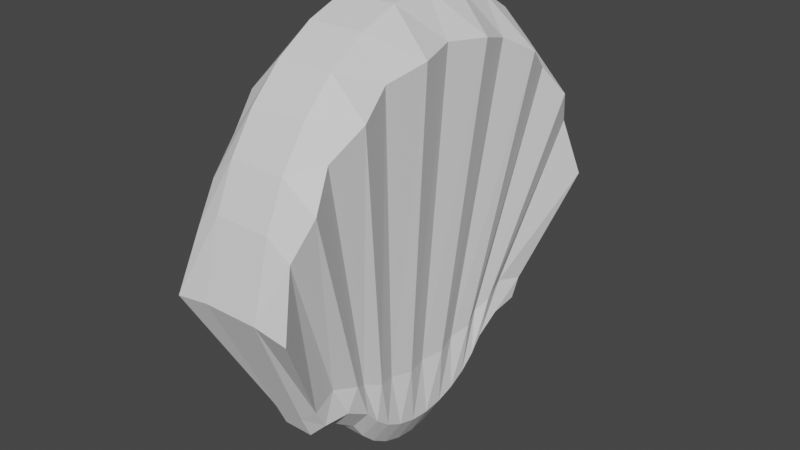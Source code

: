 # Source: collectible.blend  (saved by Blender 3.0.42; exported with 4.5.12 LTS)
import bpy
from mathutils import Matrix  # noqa: F401  (used for matrix-valued properties, if any)

bpy.ops.wm.read_factory_settings(use_empty=True)
scene = bpy.context.scene
scene.name = 'Scene'

# ---- collections
col_collection = bpy.data.collections.new('Collection'); scene.collection.children.link(col_collection)

# ---- world
world_world = bpy.data.worlds.new('World'); scene.world = world_world
world_world.use_nodes = True; world_world.node_tree.nodes.clear()
_N = world_world.node_tree.nodes; _L = world_world.node_tree.links
n0 = _N.new('ShaderNodeOutputWorld'); n0.name = 'World Output'; n0.location = (300, 300)
n1 = _N.new('ShaderNodeBackground'); n1.name = 'Background'; n1.location = (10, 300)
n1.inputs[0].default_value = (0.05088, 0.05088, 0.05088, 1.0)
_L.new(n1.outputs[0], n0.inputs[0])
n0.is_active_output = True
world_world.color = (0.05088, 0.05088, 0.05088)
world_world.use_sun_shadow = False
world_world.sun_shadow_jitter_overblur = 0.0

# ---- meshes
me_cylinder = bpy.data.meshes.new('Cylinder')
me_cylinder.from_pydata([(0.0, 0.2116, -0.041), (0.0, 0.2116, 0.041), (0.02457, 0.2092, -0.041), (0.02457, 0.2092, 0.041), (0.0482, 0.202, -0.041), (0.0482, 0.202, 0.041), (0.06997, 0.1904, -0.041), (0.06997, 0.1904, 0.041), (0.08906, 0.1747, -0.041), (0.08906, 0.1747, 0.041), (0.1047, 0.1556, -0.041), (0.1047, 0.1556, 0.041), (0.1371, 0.1362, -0.041), (0.1371, 0.1362, 0.041), (0.1731, 0.1318, -0.041), (0.1731, 0.1318, 0.041), (0.1208, 0.1103, -0.041), (0.1028, 0.1206, -0.03396), (0.2564, -0.02289, -0.07576), (0.2564, -0.02289, 0.07576), (0.2333, -0.09662, -0.06274), (0.2333, -0.09662, 0.06274), (0.2099, -0.1403, -0.07576), (0.2099, -0.1403, 0.06274), (0.1785, -0.1785, -0.06274), (0.1785, -0.1785, 0.07576), (0.1403, -0.2099, -0.07576), (0.1403, -0.2099, 0.07576), (0.09662, -0.2333, -0.06274), (0.09662, -0.2333, 0.06274), (0.04926, -0.2476, -0.07576), (0.04926, -0.2476, 0.07576), (0.0, -0.2525, -0.06274), (0.0, -0.2525, 0.06274), (-0.04926, -0.2476, -0.07576), (-0.04926, -0.2476, 0.07576), (-0.09662, -0.2333, -0.06274), (-0.09662, -0.2333, 0.06274), (-0.1403, -0.2099, -0.07576), (-0.1403, -0.2099, 0.07576), (-0.1785, -0.1785, -0.06274), (-0.1785, -0.1785, 0.06274), (-0.2099, -0.1403, -0.07576), (-0.2099, -0.1403, 0.06274), (-0.2333, -0.09662, -0.06274), (-0.2333, -0.09662, 0.06274), (-0.2564, -0.02289, -0.07576), (-0.2564, -0.02289, 0.07576), (0.08075, 0.129, -0.041), (0.05562, 0.1353, -0.03396), (-0.1731, 0.1318, -0.041), (-0.1731, 0.1318, 0.041), (-0.1371, 0.1362, -0.041), (-0.1371, 0.1362, 0.041), (-0.1047, 0.1556, -0.041), (-0.1047, 0.1556, 0.041), (-0.08906, 0.1747, -0.041), (-0.08906, 0.1747, 0.041), (-0.06997, 0.1904, -0.041), (-0.06997, 0.1904, 0.041), (-0.0482, 0.202, -0.041), (-0.0482, 0.202, 0.041), (-0.02457, 0.2092, -0.041), (-0.02457, 0.2092, 0.041), (0.02835, 0.1392, -0.041), (-0.02835, 0.1392, -0.041), (0.0, 0.1405, -0.03396), (0.1858, 0.1081, -0.041), (0.1519, 0.1006, -0.03396), (-0.05562, 0.1353, -0.03396), (-0.08075, 0.129, -0.041), (-0.1028, 0.1206, -0.03396), (-0.1208, 0.1103, -0.041), (-0.1519, 0.1006, -0.03396), (0.02835, 0.1392, 0.041), (0.0, 0.1405, 0.03396), (0.05562, 0.1353, 0.03396), (0.08075, 0.129, 0.041), (0.1028, 0.1206, 0.041), (0.1208, 0.1103, 0.03396), (0.1519, 0.1006, 0.03396), (-0.1519, 0.1006, 0.03396), (-0.1208, 0.1103, 0.03396), (-0.1028, 0.1206, 0.03396), (-0.08075, 0.129, 0.041), (-0.05562, 0.1353, 0.03396), (-0.02835, 0.1392, 0.041), (0.1858, 0.1081, 0.041), (-0.1858, 0.1081, -0.041), (-0.1858, 0.1081, 0.041), (0.0, 0.2499, -0.01836), (0.0, 0.2499, 0.01836), (0.02457, 0.247, 0.01836), (0.02457, 0.247, -0.01836), (0.0482, 0.2385, 0.01836), (0.0482, 0.2385, -0.01836), (0.06997, 0.2246, 0.01836), (0.06997, 0.2246, -0.01836), (0.08906, 0.206, 0.01836), (0.08906, 0.206, -0.01836), (0.1047, 0.1833, 0.01836), (0.1047, 0.1833, -0.01836), (0.1371, 0.1602, 0.01836), (0.1371, 0.1602, -0.01836), (0.1731, 0.1549, 0.01836), (0.1731, 0.1549, -0.01836), (0.2564, -0.02911, 0.03392), (0.2564, -0.02911, -0.03392), (0.2333, -0.1168, 0.03392), (0.2333, -0.1168, -0.03392), (0.2099, -0.1688, 0.03392), (0.2099, -0.1688, -0.03392), (0.1785, -0.2143, 0.03392), (0.1785, -0.2143, -0.03392), (0.1403, -0.2517, 0.03392), (0.1403, -0.2517, -0.03392), (0.09662, -0.2794, 0.03392), (0.09662, -0.2794, -0.03392), (0.04926, -0.2965, 0.03392), (0.04926, -0.2965, -0.03392), (0.0, -0.3023, 0.03392), (0.0, -0.3023, -0.03392), (-0.04926, -0.2965, 0.03392), (-0.04926, -0.2965, -0.03392), (-0.09662, -0.2794, 0.03392), (-0.09662, -0.2794, -0.03392), (-0.1403, -0.2517, 0.03392), (-0.1403, -0.2517, -0.03392), (-0.1785, -0.2143, 0.03392), (-0.1785, -0.2143, -0.03392), (-0.2099, -0.1688, 0.03392), (-0.2099, -0.1688, -0.03392), (-0.2333, -0.1168, 0.03392), (-0.2333, -0.1168, -0.03392), (-0.2564, -0.02911, 0.03392), (-0.2564, -0.02911, -0.03392), (-0.1731, 0.1549, 0.01836), (-0.1731, 0.1549, -0.01836), (-0.1371, 0.1602, 0.01836), (-0.1371, 0.1602, -0.01836), (-0.1047, 0.1833, 0.01836), (-0.1047, 0.1833, -0.01836), (-0.08906, 0.206, 0.01836), (-0.08906, 0.206, -0.01836), (-0.06997, 0.2246, 0.01836), (-0.06997, 0.2246, -0.01836), (-0.0482, 0.2385, 0.01836), (-0.0482, 0.2385, -0.01836), (-0.02457, 0.247, 0.01836), (-0.02457, 0.247, -0.01836), (-0.1858, 0.1267, 0.01836), (-0.1858, 0.1267, -0.01836), (0.1858, 0.1267, -0.01836), (0.1858, 0.1267, 0.01836)], [], [(91, 1, 3, 92), (92, 3, 5, 94), (94, 5, 7, 96), (96, 7, 9, 98), (98, 9, 11, 100), (100, 11, 13, 102), (102, 13, 15, 104), (73, 88, 50, 52), (47, 45, 81, 89), (106, 19, 21, 108), (108, 21, 23, 110), (110, 23, 25, 112), (112, 25, 27, 114), (114, 27, 29, 116), (116, 29, 31, 118), (118, 31, 33, 120), (120, 33, 35, 122), (122, 35, 37, 124), (124, 37, 39, 126), (126, 39, 41, 128), (128, 41, 43, 130), (130, 43, 45, 132), (132, 45, 47, 134), (152, 67, 14, 105), (68, 67, 18, 20), (136, 51, 53, 138), (138, 53, 55, 140), (140, 55, 57, 142), (142, 57, 59, 144), (144, 59, 61, 146), (146, 61, 63, 148), (148, 63, 1, 91), (66, 65, 62, 0), (66, 64, 30, 32), (64, 49, 28, 30), (49, 48, 26, 28), (48, 17, 24, 26), (17, 16, 22, 24), (16, 68, 20, 22), (65, 69, 60, 62), (69, 70, 58, 60), (70, 71, 56, 58), (71, 72, 54, 56), (72, 73, 52, 54), (74, 75, 33, 31), (76, 74, 31, 29), (77, 76, 29, 27), (78, 77, 27, 25), (79, 78, 25, 23), (80, 79, 23, 21), (81, 82, 55, 53), (82, 83, 57, 55), (83, 84, 59, 57), (84, 85, 61, 59), (85, 86, 63, 61), (86, 75, 1, 63), (151, 137, 50, 88), (87, 80, 21, 19), (89, 81, 53, 51), (15, 13, 80, 87), (135, 151, 88, 46), (35, 33, 75, 86), (37, 35, 86, 85), (39, 37, 85, 84), (41, 39, 84, 83), (43, 41, 83, 82), (45, 43, 82, 81), (13, 11, 79, 80), (11, 9, 78, 79), (9, 7, 77, 78), (7, 5, 76, 77), (5, 3, 74, 76), (3, 1, 75, 74), (42, 44, 73, 72), (40, 42, 72, 71), (38, 40, 71, 70), (36, 38, 70, 69), (34, 36, 69, 65), (10, 12, 68, 16), (8, 10, 16, 17), (6, 8, 17, 48), (4, 6, 48, 49), (2, 4, 49, 64), (0, 2, 64, 66), (32, 34, 65, 66), (12, 14, 67, 68), (107, 18, 67, 152), (44, 46, 88, 73), (19, 106, 153, 87), (106, 107, 152, 153), (47, 89, 150, 134), (134, 150, 151, 135), (89, 51, 136, 150), (150, 136, 137, 151), (62, 149, 90, 0), (149, 148, 91, 90), (60, 147, 149, 62), (147, 146, 148, 149), (58, 145, 147, 60), (145, 144, 146, 147), (56, 143, 145, 58), (143, 142, 144, 145), (54, 141, 143, 56), (141, 140, 142, 143), (52, 139, 141, 54), (139, 138, 140, 141), (50, 137, 139, 52), (137, 136, 138, 139), (87, 153, 104, 15), (153, 152, 105, 104), (44, 133, 135, 46), (133, 132, 134, 135), (42, 131, 133, 44), (131, 130, 132, 133), (40, 129, 131, 42), (129, 128, 130, 131), (38, 127, 129, 40), (127, 126, 128, 129), (36, 125, 127, 38), (125, 124, 126, 127), (34, 123, 125, 36), (123, 122, 124, 125), (32, 121, 123, 34), (121, 120, 122, 123), (30, 119, 121, 32), (119, 118, 120, 121), (28, 117, 119, 30), (117, 116, 118, 119), (26, 115, 117, 28), (115, 114, 116, 117), (24, 113, 115, 26), (113, 112, 114, 115), (22, 111, 113, 24), (111, 110, 112, 113), (20, 109, 111, 22), (109, 108, 110, 111), (18, 107, 109, 20), (107, 106, 108, 109), (12, 103, 105, 14), (103, 102, 104, 105), (10, 101, 103, 12), (101, 100, 102, 103), (8, 99, 101, 10), (99, 98, 100, 101), (6, 97, 99, 8), (97, 96, 98, 99), (4, 95, 97, 6), (95, 94, 96, 97), (2, 93, 95, 4), (93, 92, 94, 95), (0, 90, 93, 2), (90, 91, 92, 93)])
_uv = me_cylinder.uv_layers.new(name='UVMap')
_uv.uv.foreach_set('vector', [1.0, 0.8333, 1.0, 1.0, 0.9688, 1.0, 0.9688, 0.8333, 0.9688, 0.8333, 0.9688, 1.0, 0.9375, 1.0, 0.9375, 0.8333, 0.9375, 0.8333, 0.9375, 1.0, 0.9062, 1.0, 0.9062, 0.8333, 0.9062, 0.8333, 0.9062, 1.0, 0.875, 1.0, 0.875, 0.8333, 0.875, 0.8333, 0.875, 1.0, 0.8438, 1.0, 0.8437, 0.8333, 0.8437, 0.8333, 0.8438, 1.0, 0.8125, 1.0, 0.8125, 0.8333, 0.8125, 0.8333, 0.8125, 1.0, 0.7812, 1.0, 0.7812, 0.8333, 0.2067, 0.5, 0.2283, 0.5, 0.2188, 0.5, 0.1875, 0.5, 0.2812, 1.0, 0.3125, 1.0, 0.2067, 1.0, 0.2283, 1.0, 0.7188, 0.8333, 0.7188, 1.0, 0.6875, 1.0, 0.6875, 0.8333, 0.6875, 0.8333, 0.6875, 1.0, 0.6562, 1.0, 0.6562, 0.8333, 0.6562, 0.8333, 0.6562, 1.0, 0.625, 1.0, 0.625, 0.8333, 0.625, 0.8333, 0.625, 1.0, 0.5938, 1.0, 0.5938, 0.8333, 0.5938, 0.8333, 0.5938, 1.0, 0.5625, 1.0, 0.5625, 0.8333, 0.5625, 0.8333, 0.5625, 1.0, 0.5312, 1.0, 0.5312, 0.8333, 0.5312, 0.8333, 0.5312, 1.0, 0.5, 1.0, 0.5, 0.8333, 0.5, 0.8333, 0.5, 1.0, 0.4688, 1.0, 0.4687, 0.8333, 0.4687, 0.8333, 0.4688, 1.0, 0.4375, 1.0, 0.4375, 0.8333, 0.4375, 0.8333, 0.4375, 1.0, 0.4062, 1.0, 0.4062, 0.8333, 0.4062, 0.8333, 0.4062, 1.0, 0.375, 1.0, 0.375, 0.8333, 0.375, 0.8333, 0.375, 1.0, 0.3438, 1.0, 0.3438, 0.8333, 0.3438, 0.8333, 0.3438, 1.0, 0.3125, 1.0, 0.3125, 0.8333, 0.3125, 0.8333, 0.3125, 1.0, 0.2812, 1.0, 0.2812, 0.8333, 0.7717, 0.6667, 0.7717, 0.5, 0.7812, 0.5, 0.7812, 0.6667, 0.7933, 0.5, 0.7717, 0.5, 0.7188, 0.5, 0.6875, 0.5, 0.2188, 0.8333, 0.2188, 1.0, 0.1875, 1.0, 0.1875, 0.8333, 0.1875, 0.8333, 0.1875, 1.0, 0.1562, 1.0, 0.1562, 0.8333, 0.1562, 0.8333, 0.1562, 1.0, 0.125, 1.0, 0.125, 0.8333, 0.125, 0.8333, 0.125, 1.0, 0.09375, 1.0, 0.09375, 0.8333, 0.09375, 0.8333, 0.09375, 1.0, 0.0625, 1.0, 0.0625, 0.8333, 0.0625, 0.8333, 0.0625, 1.0, 0.03125, 1.0, 0.03125, 0.8333, 0.03125, 0.8333, 0.03125, 1.0, 0.0, 1.0, 0.0, 0.8333, 0.07663, 0.5, 0.0983, 0.5, 0.03125, 0.5, 0.0, 0.5, 0.07663, 0.5, 0.9017, 0.5, 0.5312, 0.5, 0.5, 0.5, 0.9017, 0.5, 0.88, 0.5, 0.5625, 0.5, 0.5312, 0.5, 0.88, 0.5, 0.8584, 0.5, 0.5938, 0.5, 0.5625, 0.5, 0.8584, 0.5, 0.8367, 0.5, 0.625, 0.5, 0.5938, 0.5, 0.8367, 0.5, 0.815, 0.5, 0.6562, 0.5, 0.625, 0.5, 0.815, 0.5, 0.7933, 0.5, 0.6875, 0.5, 0.6562, 0.5, 0.0983, 0.5, 0.12, 0.5, 0.0625, 0.5, 0.03125, 0.5, 0.12, 0.5, 0.1416, 0.5, 0.09375, 0.5, 0.0625, 0.5, 0.1416, 0.5, 0.1633, 0.5, 0.125, 0.5, 0.09375, 0.5, 0.1633, 0.5, 0.185, 0.5, 0.1562, 0.5, 0.125, 0.5, 0.185, 0.5, 0.2067, 0.5, 0.1875, 0.5, 0.1562, 0.5, 0.9017, 1.0, 0.9234, 1.0, 0.5, 1.0, 0.5312, 1.0, 0.88, 1.0, 0.9017, 1.0, 0.5312, 1.0, 0.5625, 1.0, 0.8584, 1.0, 0.88, 1.0, 0.5625, 1.0, 0.5938, 1.0, 0.8367, 1.0, 0.8584, 1.0, 0.5938, 1.0, 0.625, 1.0, 0.815, 1.0, 0.8367, 1.0, 0.625, 1.0, 0.6562, 1.0, 0.7933, 1.0, 0.815, 1.0, 0.6562, 1.0, 0.6875, 1.0, 0.2067, 1.0, 0.185, 1.0, 0.1562, 1.0, 0.1875, 1.0, 0.185, 1.0, 0.1633, 1.0, 0.125, 1.0, 0.1562, 1.0, 0.1633, 1.0, 0.1416, 1.0, 0.09375, 1.0, 0.125, 1.0, 0.1416, 1.0, 0.12, 1.0, 0.0625, 1.0, 0.09375, 1.0, 0.12, 1.0, 0.0983, 1.0, 0.03125, 1.0, 0.0625, 1.0, 0.0983, 1.0, 0.07663, 1.0, 0.0, 1.0, 0.03125, 1.0, 0.2283, 0.6667, 0.2188, 0.6667, 0.2188, 0.5, 0.2283, 0.5, 0.7717, 1.0, 0.7933, 1.0, 0.6875, 1.0, 0.7188, 1.0, 0.2283, 1.0, 0.2067, 1.0, 0.1875, 1.0, 0.2188, 1.0, 0.7812, 1.0, 0.8125, 1.0, 0.7933, 1.0, 0.7717, 1.0, 0.2812, 0.6667, 0.2283, 0.6667, 0.2283, 0.5, 0.2812, 0.5, 0.4688, 1.0, 0.5, 1.0, 0.07663, 1.0, 0.0983, 1.0, 0.4375, 1.0, 0.4688, 1.0, 0.0983, 1.0, 0.12, 1.0, 0.4062, 1.0, 0.4375, 1.0, 0.12, 1.0, 0.1416, 1.0, 0.375, 1.0, 0.4062, 1.0, 0.1416, 1.0, 0.1633, 1.0, 0.3438, 1.0, 0.375, 1.0, 0.1633, 1.0, 0.185, 1.0, 0.3125, 1.0, 0.3438, 1.0, 0.185, 1.0, 0.2067, 1.0, 0.8125, 1.0, 0.8438, 1.0, 0.815, 1.0, 0.7933, 1.0, 0.8438, 1.0, 0.875, 1.0, 0.8367, 1.0, 0.815, 1.0, 0.875, 1.0, 0.9062, 1.0, 0.8584, 1.0, 0.8367, 1.0, 0.9062, 1.0, 0.9375, 1.0, 0.88, 1.0, 0.8584, 1.0, 0.9375, 1.0, 0.9688, 1.0, 0.9017, 1.0, 0.88, 1.0, 0.9688, 1.0, 1.0, 1.0, 0.9234, 1.0, 0.9017, 1.0, 0.3438, 0.5, 0.3125, 0.5, 0.2067, 0.5, 0.185, 0.5, 0.375, 0.5, 0.3438, 0.5, 0.185, 0.5, 0.1633, 0.5, 0.4062, 0.5, 0.375, 0.5, 0.1633, 0.5, 0.1416, 0.5, 0.4375, 0.5, 0.4062, 0.5, 0.1416, 0.5, 0.12, 0.5, 0.4688, 0.5, 0.4375, 0.5, 0.12, 0.5, 0.0983, 0.5, 0.8438, 0.5, 0.8125, 0.5, 0.7933, 0.5, 0.815, 0.5, 0.875, 0.5, 0.8438, 0.5, 0.815, 0.5, 0.8367, 0.5, 0.9062, 0.5, 0.875, 0.5, 0.8367, 0.5, 0.8584, 0.5, 0.9375, 0.5, 0.9062, 0.5, 0.8584, 0.5, 0.88, 0.5, 0.9688, 0.5, 0.9375, 0.5, 0.88, 0.5, 0.9017, 0.5, 0.0, 0.5, 0.9688, 0.5, 0.9017, 0.5, 0.07663, 0.5, 0.5, 0.5, 0.4688, 0.5, 0.0983, 0.5, 0.07663, 0.5, 0.8125, 0.5, 0.7812, 0.5, 0.7717, 0.5, 0.7933, 0.5, 0.7188, 0.6667, 0.7188, 0.5, 0.7717, 0.5, 0.7717, 0.6667, 0.3125, 0.5, 0.2812, 0.5, 0.2283, 0.5, 0.2067, 0.5, 0.7188, 1.0, 0.7188, 0.8333, 0.7717, 0.8333, 0.7717, 1.0, 0.7188, 0.8333, 0.7188, 0.6667, 0.7717, 0.6667, 0.7717, 0.8333, 0.2812, 1.0, 0.2283, 1.0, 0.2283, 0.8333, 0.2812, 0.8333, 0.2812, 0.8333, 0.2283, 0.8333, 0.2283, 0.6667, 0.2812, 0.6667, 0.2283, 1.0, 0.2188, 1.0, 0.2188, 0.8333, 0.2283, 0.8333, 0.2283, 0.8333, 0.2188, 0.8333, 0.2188, 0.6667, 0.2283, 0.6667, 0.03125, 0.5, 0.03125, 0.6667, 0.0, 0.6667, 0.0, 0.5, 0.03125, 0.6667, 0.03125, 0.8333, 0.0, 0.8333, 0.0, 0.6667, 0.0625, 0.5, 0.0625, 0.6667, 0.03125, 0.6667, 0.03125, 0.5, 0.0625, 0.6667, 0.0625, 0.8333, 0.03125, 0.8333, 0.03125, 0.6667, 0.09375, 0.5, 0.09375, 0.6667, 0.0625, 0.6667, 0.0625, 0.5, 0.09375, 0.6667, 0.09375, 0.8333, 0.0625, 0.8333, 0.0625, 0.6667, 0.125, 0.5, 0.125, 0.6667, 0.09375, 0.6667, 0.09375, 0.5, 0.125, 0.6667, 0.125, 0.8333, 0.09375, 0.8333, 0.09375, 0.6667, 0.1562, 0.5, 0.1562, 0.6667, 0.125, 0.6667, 0.125, 0.5, 0.1562, 0.6667, 0.1562, 0.8333, 0.125, 0.8333, 0.125, 0.6667, 0.1875, 0.5, 0.1875, 0.6667, 0.1562, 0.6667, 0.1562, 0.5, 0.1875, 0.6667, 0.1875, 0.8333, 0.1562, 0.8333, 0.1562, 0.6667, 0.2188, 0.5, 0.2188, 0.6667, 0.1875, 0.6667, 0.1875, 0.5, 0.2188, 0.6667, 0.2188, 0.8333, 0.1875, 0.8333, 0.1875, 0.6667, 0.7717, 1.0, 0.7717, 0.8333, 0.7812, 0.8333, 0.7812, 1.0, 0.7717, 0.8333, 0.7717, 0.6667, 0.7812, 0.6667, 0.7812, 0.8333, 0.3125, 0.5, 0.3125, 0.6667, 0.2812, 0.6667, 0.2812, 0.5, 0.3125, 0.6667, 0.3125, 0.8333, 0.2812, 0.8333, 0.2812, 0.6667, 0.3438, 0.5, 0.3438, 0.6667, 0.3125, 0.6667, 0.3125, 0.5, 0.3438, 0.6667, 0.3438, 0.8333, 0.3125, 0.8333, 0.3125, 0.6667, 0.375, 0.5, 0.375, 0.6667, 0.3438, 0.6667, 0.3438, 0.5, 0.375, 0.6667, 0.375, 0.8333, 0.3438, 0.8333, 0.3438, 0.6667, 0.4062, 0.5, 0.4062, 0.6667, 0.375, 0.6667, 0.375, 0.5, 0.4062, 0.6667, 0.4062, 0.8333, 0.375, 0.8333, 0.375, 0.6667, 0.4375, 0.5, 0.4375, 0.6667, 0.4062, 0.6667, 0.4062, 0.5, 0.4375, 0.6667, 0.4375, 0.8333, 0.4062, 0.8333, 0.4062, 0.6667, 0.4688, 0.5, 0.4688, 0.6667, 0.4375, 0.6667, 0.4375, 0.5, 0.4688, 0.6667, 0.4687, 0.8333, 0.4375, 0.8333, 0.4375, 0.6667, 0.5, 0.5, 0.5, 0.6667, 0.4688, 0.6667, 0.4688, 0.5, 0.5, 0.6667, 0.5, 0.8333, 0.4687, 0.8333, 0.4688, 0.6667, 0.5312, 0.5, 0.5312, 0.6667, 0.5, 0.6667, 0.5, 0.5, 0.5312, 0.6667, 0.5312, 0.8333, 0.5, 0.8333, 0.5, 0.6667, 0.5625, 0.5, 0.5625, 0.6667, 0.5312, 0.6667, 0.5312, 0.5, 0.5625, 0.6667, 0.5625, 0.8333, 0.5312, 0.8333, 0.5312, 0.6667, 0.5938, 0.5, 0.5938, 0.6667, 0.5625, 0.6667, 0.5625, 0.5, 0.5938, 0.6667, 0.5938, 0.8333, 0.5625, 0.8333, 0.5625, 0.6667, 0.625, 0.5, 0.625, 0.6667, 0.5938, 0.6667, 0.5938, 0.5, 0.625, 0.6667, 0.625, 0.8333, 0.5938, 0.8333, 0.5938, 0.6667, 0.6562, 0.5, 0.6562, 0.6667, 0.625, 0.6667, 0.625, 0.5, 0.6562, 0.6667, 0.6562, 0.8333, 0.625, 0.8333, 0.625, 0.6667, 0.6875, 0.5, 0.6875, 0.6667, 0.6562, 0.6667, 0.6562, 0.5, 0.6875, 0.6667, 0.6875, 0.8333, 0.6562, 0.8333, 0.6562, 0.6667, 0.7188, 0.5, 0.7188, 0.6667, 0.6875, 0.6667, 0.6875, 0.5, 0.7188, 0.6667, 0.7188, 0.8333, 0.6875, 0.8333, 0.6875, 0.6667, 0.8125, 0.5, 0.8125, 0.6667, 0.7812, 0.6667, 0.7812, 0.5, 0.8125, 0.6667, 0.8125, 0.8333, 0.7812, 0.8333, 0.7812, 0.6667, 0.8438, 0.5, 0.8438, 0.6667, 0.8125, 0.6667, 0.8125, 0.5, 0.8438, 0.6667, 0.8437, 0.8333, 0.8125, 0.8333, 0.8125, 0.6667, 0.875, 0.5, 0.875, 0.6667, 0.8438, 0.6667, 0.8438, 0.5, 0.875, 0.6667, 0.875, 0.8333, 0.8437, 0.8333, 0.8438, 0.6667, 0.9062, 0.5, 0.9062, 0.6667, 0.875, 0.6667, 0.875, 0.5, 0.9062, 0.6667, 0.9062, 0.8333, 0.875, 0.8333, 0.875, 0.6667, 0.9375, 0.5, 0.9375, 0.6667, 0.9062, 0.6667, 0.9062, 0.5, 0.9375, 0.6667, 0.9375, 0.8333, 0.9062, 0.8333, 0.9062, 0.6667, 0.9688, 0.5, 0.9688, 0.6667, 0.9375, 0.6667, 0.9375, 0.5, 0.9688, 0.6667, 0.9688, 0.8333, 0.9375, 0.8333, 0.9375, 0.6667, 1.0, 0.5, 1.0, 0.6667, 0.9688, 0.6667, 0.9688, 0.5, 1.0, 0.6667, 1.0, 0.8333, 0.9688, 0.8333, 0.9688, 0.6667])
me_cylinder.use_remesh_fix_poles = True
me_cylinder.use_remesh_preserve_attributes = False
me_cylinder.use_mirror_x = True
me_cylinder.update()

# ---- objects
ob_cylinder = bpy.data.objects.new('Cylinder', me_cylinder)

# ---- transforms, parenting, visibility, modifiers, constraints
ob_cylinder.location = (0.0, 0.0, 0.0)
ob_cylinder.rotation_euler = (-1.571, -2.22e-16, 1.571)
ob_cylinder.use_mesh_mirror_x = True

# ---- collection membership
col_collection.objects.link(ob_cylinder)

# ---- scene / render settings (as saved in the file)
scene.frame_start = 1; scene.frame_end = 250; scene.frame_set(0)
scene.render.engine = 'BLENDER_EEVEE_NEXT'
scene.cycles.sampling_pattern = 'TABULATED_SOBOL'
scene.cycles.use_light_tree = False
scene.view_settings.view_transform = 'Filmic'
bpy.context.view_layer.update()

# ---- added for rendering (the .blend has no active camera and no usable light): camera, sun
cam_auto = bpy.data.cameras.new('AutoCamera')
cam_auto.lens = 50.0
cam_auto.sensor_width = 36.0
cam_auto.clip_end = 1000.0
ob_auto_camera = bpy.data.objects.new('AutoCamera', cam_auto)
scene.collection.objects.link(ob_auto_camera)
ob_auto_camera.location = (0.711178, -0.853414, 0.595144)
ob_auto_camera.rotation_euler = (1.09748, -7.21219e-08, 0.694738)
scene.camera = ob_auto_camera
light_auto_sun = bpy.data.lights.new('AutoSun', 'SUN')
light_auto_sun.energy = 3.0
light_auto_sun.angle = 0.0523599
ob_auto_sun = bpy.data.objects.new('AutoSun', light_auto_sun)
scene.collection.objects.link(ob_auto_sun)
ob_auto_sun.rotation_euler = (0.872665, 0.174533, 0.523599)
bpy.context.view_layer.update()

